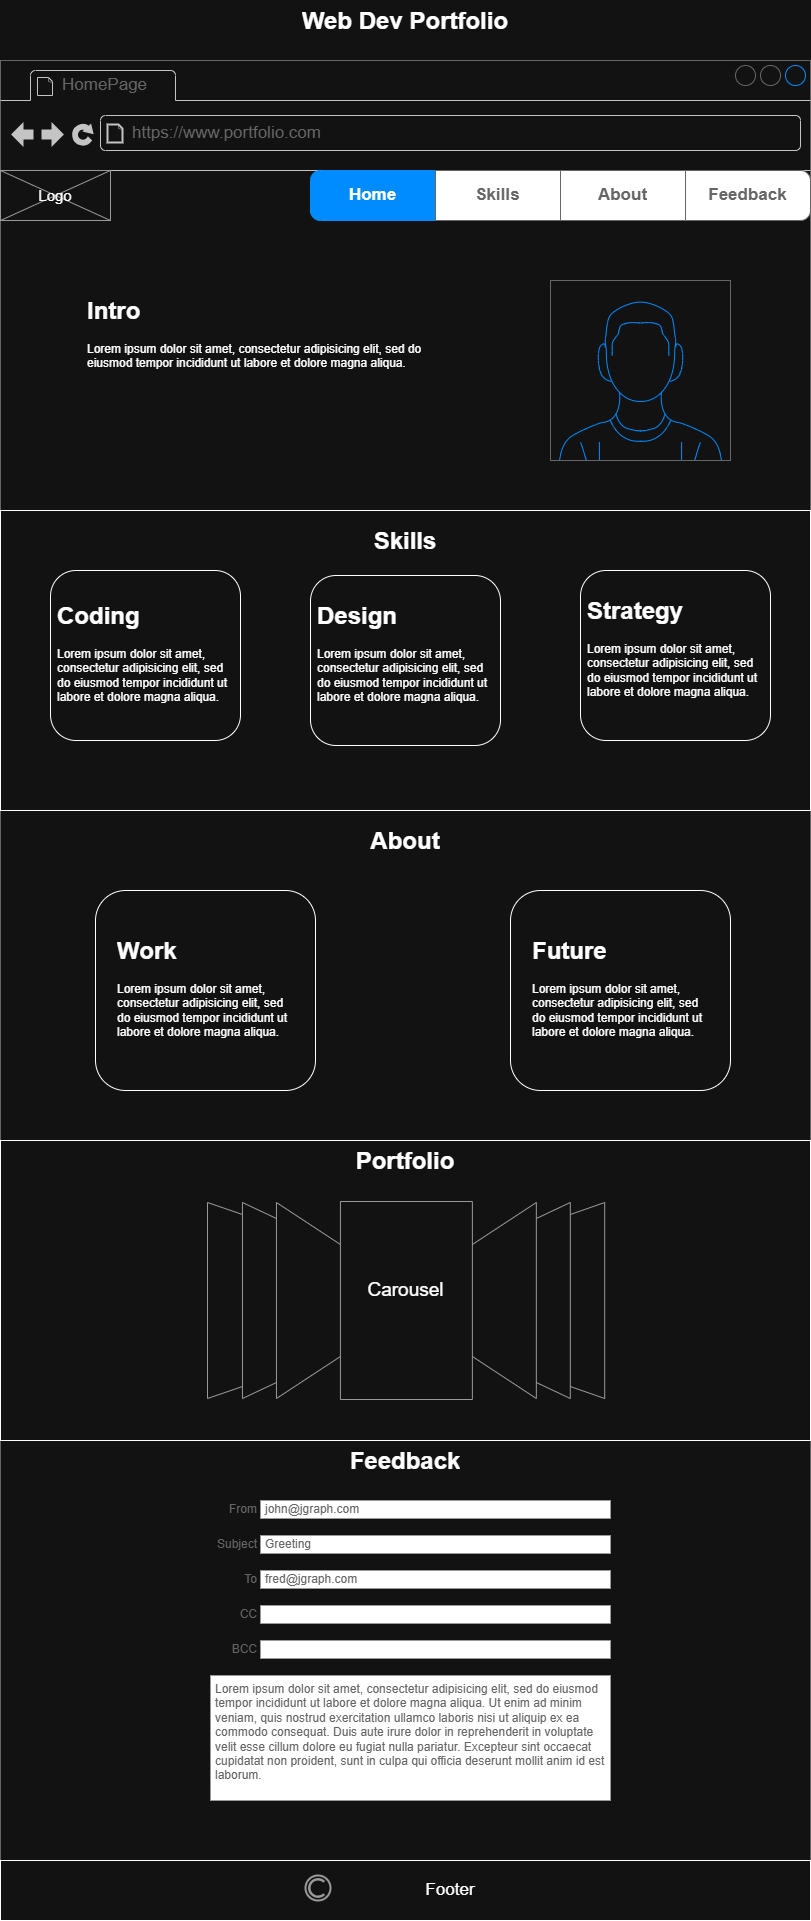

The diagram above was exported from draw.io. Its source (the exported page's mxGraphModel, read from the mxfile embedded in the PNG):
<mxGraphModel dx="1426" dy="841" grid="1" gridSize="10" guides="1" tooltips="1" connect="1" arrows="1" fold="1" page="1" pageScale="1" pageWidth="850" pageHeight="1100" math="0" shadow="0">
  <root>
    <mxCell id="0" />
    <mxCell id="1" parent="0" />
    <mxCell id="a5JJ8uhPiBmUv2dK_9bb-1" value="" style="strokeWidth=1;shadow=0;dashed=0;align=center;html=1;shape=mxgraph.mockup.containers.browserWindow;rSize=0;strokeColor=#666666;strokeColor2=#008cff;strokeColor3=#c4c4c4;mainText=,;recursiveResize=0;" parent="1" vertex="1">
      <mxGeometry x="20" y="60" width="810" height="1860" as="geometry" />
    </mxCell>
    <mxCell id="a5JJ8uhPiBmUv2dK_9bb-2" value="HomePage" style="strokeWidth=1;shadow=0;dashed=0;align=center;html=1;shape=mxgraph.mockup.containers.anchor;fontSize=17;fontColor=#666666;align=left;whiteSpace=wrap;" parent="a5JJ8uhPiBmUv2dK_9bb-1" vertex="1">
      <mxGeometry x="60" y="12" width="110" height="26" as="geometry" />
    </mxCell>
    <mxCell id="a5JJ8uhPiBmUv2dK_9bb-3" value="https://www.portfolio.com" style="strokeWidth=1;shadow=0;dashed=0;align=center;html=1;shape=mxgraph.mockup.containers.anchor;rSize=0;fontSize=17;fontColor=#666666;align=left;" parent="a5JJ8uhPiBmUv2dK_9bb-1" vertex="1">
      <mxGeometry x="130" y="60" width="250" height="26" as="geometry" />
    </mxCell>
    <mxCell id="G1ZMt8G--748gHyksSMG-1" value="" style="swimlane;shape=mxgraph.bootstrap.anchor;strokeColor=#666666;fillColor=#ffffff;fontColor=#666666;fontStyle=0;childLayout=stackLayout;horizontal=0;startSize=0;horizontalStack=1;resizeParent=1;resizeParentMax=0;resizeLast=0;collapsible=0;marginBottom=0;whiteSpace=wrap;html=1;" parent="a5JJ8uhPiBmUv2dK_9bb-1" vertex="1">
      <mxGeometry x="310" y="110" width="500" height="50" as="geometry" />
    </mxCell>
    <mxCell id="G1ZMt8G--748gHyksSMG-2" value="Home" style="text;strokeColor=#008CFF;align=center;verticalAlign=middle;spacingLeft=10;spacingRight=10;overflow=hidden;points=[[0,0.5],[1,0.5]];portConstraint=eastwest;rotatable=0;whiteSpace=wrap;html=1;shape=mxgraph.mockup.leftButton;rSize=10;fillColor=#008CFF;fontColor=#ffffff;fontSize=17;fontStyle=1;" parent="G1ZMt8G--748gHyksSMG-1" vertex="1">
      <mxGeometry width="125" height="50" as="geometry" />
    </mxCell>
    <mxCell id="G1ZMt8G--748gHyksSMG-3" value="Skills" style="text;strokeColor=inherit;align=center;verticalAlign=middle;spacingLeft=10;spacingRight=10;overflow=hidden;points=[[0,0.5],[1,0.5]];portConstraint=eastwest;rotatable=0;whiteSpace=wrap;html=1;rSize=5;fillColor=inherit;fontColor=inherit;fontSize=17;fontStyle=1;" parent="G1ZMt8G--748gHyksSMG-1" vertex="1">
      <mxGeometry x="125" width="125" height="50" as="geometry" />
    </mxCell>
    <mxCell id="G1ZMt8G--748gHyksSMG-4" value="About" style="text;strokeColor=inherit;align=center;verticalAlign=middle;spacingLeft=10;spacingRight=10;overflow=hidden;points=[[0,0.5],[1,0.5]];portConstraint=eastwest;rotatable=0;whiteSpace=wrap;html=1;rSize=5;fillColor=inherit;fontColor=inherit;fontSize=17;fontStyle=1;" parent="G1ZMt8G--748gHyksSMG-1" vertex="1">
      <mxGeometry x="250" width="125" height="50" as="geometry" />
    </mxCell>
    <mxCell id="G1ZMt8G--748gHyksSMG-5" value="Feedback" style="text;strokeColor=inherit;align=center;verticalAlign=middle;spacingLeft=10;spacingRight=10;overflow=hidden;points=[[0,0.5],[1,0.5]];portConstraint=eastwest;rotatable=0;whiteSpace=wrap;html=1;shape=mxgraph.mockup.rightButton;rSize=10;fillColor=inherit;fontColor=inherit;fontSize=17;fontStyle=1;" parent="G1ZMt8G--748gHyksSMG-1" vertex="1">
      <mxGeometry x="375" width="125" height="50" as="geometry" />
    </mxCell>
    <mxCell id="G1ZMt8G--748gHyksSMG-7" value="" style="verticalLabelPosition=bottom;shadow=0;dashed=0;align=center;html=1;verticalAlign=top;strokeWidth=1;shape=mxgraph.mockup.containers.userMale;strokeColor=#666666;strokeColor2=#008cff;" parent="a5JJ8uhPiBmUv2dK_9bb-1" vertex="1">
      <mxGeometry x="550" y="220" width="180" height="180" as="geometry" />
    </mxCell>
    <mxCell id="pTbaHYcM2IcC5RcdU9Bh-6" value="" style="rounded=0;whiteSpace=wrap;html=1;" parent="a5JJ8uhPiBmUv2dK_9bb-1" vertex="1">
      <mxGeometry y="1800" width="810" height="60" as="geometry" />
    </mxCell>
    <mxCell id="pTbaHYcM2IcC5RcdU9Bh-7" value="" style="strokeColor=#999999;verticalLabelPosition=bottom;shadow=0;dashed=0;verticalAlign=top;strokeWidth=2;html=1;shape=mxgraph.mockup.misc.copyrightIcon;" parent="a5JJ8uhPiBmUv2dK_9bb-1" vertex="1">
      <mxGeometry x="305" y="1815" width="25" height="25" as="geometry" />
    </mxCell>
    <mxCell id="pTbaHYcM2IcC5RcdU9Bh-10" value="&lt;font style=&quot;font-size: 17px;&quot;&gt;Footer&lt;/font&gt;" style="text;html=1;align=center;verticalAlign=middle;whiteSpace=wrap;rounded=0;" parent="a5JJ8uhPiBmUv2dK_9bb-1" vertex="1">
      <mxGeometry x="330" y="1815" width="240" height="30" as="geometry" />
    </mxCell>
    <mxCell id="pTbaHYcM2IcC5RcdU9Bh-11" value="&lt;h1 style=&quot;margin-top: 0px;&quot;&gt;Intro&lt;/h1&gt;&lt;p&gt;Lorem ipsum dolor sit amet, consectetur adipisicing elit, sed do eiusmod tempor incididunt ut labore et dolore magna aliqua.&lt;/p&gt;" style="text;html=1;whiteSpace=wrap;overflow=hidden;rounded=0;" parent="a5JJ8uhPiBmUv2dK_9bb-1" vertex="1">
      <mxGeometry x="85" y="230" width="365" height="120" as="geometry" />
    </mxCell>
    <mxCell id="pTbaHYcM2IcC5RcdU9Bh-12" value="" style="verticalLabelPosition=bottom;shadow=0;dashed=0;align=center;html=1;verticalAlign=top;strokeWidth=1;shape=mxgraph.mockup.graphics.simpleIcon;strokeColor=#999999;" parent="a5JJ8uhPiBmUv2dK_9bb-1" vertex="1">
      <mxGeometry y="110" width="110" height="50" as="geometry" />
    </mxCell>
    <mxCell id="pTbaHYcM2IcC5RcdU9Bh-13" value="&lt;font style=&quot;font-size: 15px;&quot;&gt;Logo&lt;/font&gt;" style="text;html=1;align=center;verticalAlign=middle;whiteSpace=wrap;rounded=0;" parent="a5JJ8uhPiBmUv2dK_9bb-1" vertex="1">
      <mxGeometry x="25" y="120" width="60" height="30" as="geometry" />
    </mxCell>
    <mxCell id="pTbaHYcM2IcC5RcdU9Bh-14" value="" style="rounded=0;whiteSpace=wrap;html=1;" parent="a5JJ8uhPiBmUv2dK_9bb-1" vertex="1">
      <mxGeometry y="450" width="810" height="300" as="geometry" />
    </mxCell>
    <mxCell id="pTbaHYcM2IcC5RcdU9Bh-15" value="&lt;h1 style=&quot;margin-top: 0px;&quot;&gt;Skills&lt;/h1&gt;" style="text;html=1;whiteSpace=wrap;overflow=hidden;rounded=0;align=center;" parent="a5JJ8uhPiBmUv2dK_9bb-1" vertex="1">
      <mxGeometry x="315" y="460" width="180" height="40" as="geometry" />
    </mxCell>
    <mxCell id="pTbaHYcM2IcC5RcdU9Bh-16" value="" style="rounded=1;whiteSpace=wrap;html=1;" parent="a5JJ8uhPiBmUv2dK_9bb-1" vertex="1">
      <mxGeometry x="50" y="510" width="190" height="170" as="geometry" />
    </mxCell>
    <mxCell id="pTbaHYcM2IcC5RcdU9Bh-19" value="" style="rounded=1;whiteSpace=wrap;html=1;" parent="a5JJ8uhPiBmUv2dK_9bb-1" vertex="1">
      <mxGeometry x="580" y="510" width="190" height="170" as="geometry" />
    </mxCell>
    <mxCell id="pTbaHYcM2IcC5RcdU9Bh-21" value="&lt;h1 style=&quot;margin-top: 0px;&quot;&gt;About&lt;/h1&gt;" style="text;html=1;whiteSpace=wrap;overflow=hidden;rounded=0;align=center;" parent="a5JJ8uhPiBmUv2dK_9bb-1" vertex="1">
      <mxGeometry x="315" y="760" width="180" height="40" as="geometry" />
    </mxCell>
    <mxCell id="ZDvoG4OsSqvrrvBTSZ7--3" value="" style="rounded=1;whiteSpace=wrap;html=1;" parent="a5JJ8uhPiBmUv2dK_9bb-1" vertex="1">
      <mxGeometry x="310" y="515" width="190" height="170" as="geometry" />
    </mxCell>
    <mxCell id="ZDvoG4OsSqvrrvBTSZ7--4" value="&lt;h1 style=&quot;margin-top: 0px;&quot;&gt;Coding&lt;/h1&gt;&lt;p&gt;Lorem ipsum dolor sit amet, consectetur adipisicing elit, sed do eiusmod tempor incididunt ut labore et dolore magna aliqua.&lt;/p&gt;" style="text;html=1;whiteSpace=wrap;overflow=hidden;rounded=0;" parent="a5JJ8uhPiBmUv2dK_9bb-1" vertex="1">
      <mxGeometry x="55" y="535" width="180" height="120" as="geometry" />
    </mxCell>
    <mxCell id="ZDvoG4OsSqvrrvBTSZ7--5" value="&lt;h1 style=&quot;margin-top: 0px;&quot;&gt;Design&lt;/h1&gt;&lt;p&gt;Lorem ipsum dolor sit amet, consectetur adipisicing elit, sed do eiusmod tempor incididunt ut labore et dolore magna aliqua.&lt;/p&gt;" style="text;html=1;whiteSpace=wrap;overflow=hidden;rounded=0;" parent="a5JJ8uhPiBmUv2dK_9bb-1" vertex="1">
      <mxGeometry x="315" y="535" width="180" height="120" as="geometry" />
    </mxCell>
    <mxCell id="ZDvoG4OsSqvrrvBTSZ7--6" value="&lt;h1 style=&quot;margin-top: 0px;&quot;&gt;Strategy&lt;/h1&gt;&lt;p&gt;Lorem ipsum dolor sit amet, consectetur adipisicing elit, sed do eiusmod tempor incididunt ut labore et dolore magna aliqua.&lt;/p&gt;" style="text;html=1;whiteSpace=wrap;overflow=hidden;rounded=0;" parent="a5JJ8uhPiBmUv2dK_9bb-1" vertex="1">
      <mxGeometry x="585" y="530" width="180" height="120" as="geometry" />
    </mxCell>
    <mxCell id="ZDvoG4OsSqvrrvBTSZ7--7" value="" style="rounded=0;whiteSpace=wrap;html=1;" parent="a5JJ8uhPiBmUv2dK_9bb-1" vertex="1">
      <mxGeometry y="1080" width="810" height="300" as="geometry" />
    </mxCell>
    <mxCell id="ZDvoG4OsSqvrrvBTSZ7--8" value="&lt;h1 style=&quot;margin-top: 0px;&quot;&gt;Portfolio&lt;/h1&gt;" style="text;html=1;whiteSpace=wrap;overflow=hidden;rounded=0;align=center;" parent="a5JJ8uhPiBmUv2dK_9bb-1" vertex="1">
      <mxGeometry x="315" y="1080" width="180" height="40" as="geometry" />
    </mxCell>
    <mxCell id="ZDvoG4OsSqvrrvBTSZ7--9" value="&lt;h1 style=&quot;margin-top: 0px;&quot;&gt;Feedback&lt;/h1&gt;" style="text;html=1;whiteSpace=wrap;overflow=hidden;rounded=0;align=center;" parent="a5JJ8uhPiBmUv2dK_9bb-1" vertex="1">
      <mxGeometry x="315" y="1380" width="180" height="40" as="geometry" />
    </mxCell>
    <mxCell id="ZDvoG4OsSqvrrvBTSZ7--10" value="" style="verticalLabelPosition=bottom;shadow=0;dashed=0;align=center;html=1;verticalAlign=top;strokeWidth=1;shape=mxgraph.mockup.navigation.coverFlow;strokeColor=#999999;" parent="a5JJ8uhPiBmUv2dK_9bb-1" vertex="1">
      <mxGeometry x="205" y="1140" width="400" height="200" as="geometry" />
    </mxCell>
    <mxCell id="ZDvoG4OsSqvrrvBTSZ7--11" value="&lt;font style=&quot;font-size: 19px;&quot;&gt;Carousel&lt;/font&gt;" style="text;html=1;align=center;verticalAlign=middle;whiteSpace=wrap;rounded=0;" parent="a5JJ8uhPiBmUv2dK_9bb-1" vertex="1">
      <mxGeometry x="343" y="1215" width="125" height="30" as="geometry" />
    </mxCell>
    <mxCell id="ZDvoG4OsSqvrrvBTSZ7--12" value="" style="rounded=1;whiteSpace=wrap;html=1;" parent="a5JJ8uhPiBmUv2dK_9bb-1" vertex="1">
      <mxGeometry x="95" y="830" width="220" height="200" as="geometry" />
    </mxCell>
    <mxCell id="ZDvoG4OsSqvrrvBTSZ7--13" value="" style="rounded=1;whiteSpace=wrap;html=1;" parent="a5JJ8uhPiBmUv2dK_9bb-1" vertex="1">
      <mxGeometry x="510" y="830" width="220" height="200" as="geometry" />
    </mxCell>
    <mxCell id="ZDvoG4OsSqvrrvBTSZ7--14" value="&lt;h1 style=&quot;margin-top: 0px;&quot;&gt;Work&lt;/h1&gt;&lt;p&gt;Lorem ipsum dolor sit amet, consectetur adipisicing elit, sed do eiusmod tempor incididunt ut labore et dolore magna aliqua.&lt;/p&gt;" style="text;html=1;whiteSpace=wrap;overflow=hidden;rounded=0;" parent="a5JJ8uhPiBmUv2dK_9bb-1" vertex="1">
      <mxGeometry x="115" y="870" width="180" height="120" as="geometry" />
    </mxCell>
    <mxCell id="ZDvoG4OsSqvrrvBTSZ7--15" value="&lt;h1 style=&quot;margin-top: 0px;&quot;&gt;Future&lt;/h1&gt;&lt;p&gt;Lorem ipsum dolor sit amet, consectetur adipisicing elit, sed do eiusmod tempor incididunt ut labore et dolore magna aliqua.&lt;/p&gt;" style="text;html=1;whiteSpace=wrap;overflow=hidden;rounded=0;" parent="a5JJ8uhPiBmUv2dK_9bb-1" vertex="1">
      <mxGeometry x="530" y="870" width="180" height="120" as="geometry" />
    </mxCell>
    <mxCell id="ZDvoG4OsSqvrrvBTSZ7--16" value="From" style="strokeWidth=1;shadow=0;dashed=0;align=center;html=1;shape=mxgraph.mockup.forms.anchor;align=right;spacingRight=2;fontColor=#666666;" parent="a5JJ8uhPiBmUv2dK_9bb-1" vertex="1">
      <mxGeometry x="210" y="1440" width="50" height="18" as="geometry" />
    </mxCell>
    <mxCell id="ZDvoG4OsSqvrrvBTSZ7--17" value="john@jgraph.com" style="strokeWidth=1;shadow=0;dashed=0;align=center;html=1;shape=mxgraph.mockup.forms.rrect;fillColor=#ffffff;rSize=0;fontColor=#666666;align=left;spacingLeft=3;strokeColor=#999999;" parent="a5JJ8uhPiBmUv2dK_9bb-1" vertex="1">
      <mxGeometry x="260" y="1440" width="350" height="18" as="geometry" />
    </mxCell>
    <mxCell id="ZDvoG4OsSqvrrvBTSZ7--18" value="Subject" style="strokeWidth=1;shadow=0;dashed=0;align=center;html=1;shape=mxgraph.mockup.forms.anchor;align=right;spacingRight=2;fontColor=#666666;" parent="a5JJ8uhPiBmUv2dK_9bb-1" vertex="1">
      <mxGeometry x="210" y="1475" width="50" height="18" as="geometry" />
    </mxCell>
    <mxCell id="ZDvoG4OsSqvrrvBTSZ7--19" value="Greeting" style="strokeWidth=1;shadow=0;dashed=0;align=center;html=1;shape=mxgraph.mockup.forms.rrect;fillColor=#ffffff;rSize=0;fontColor=#666666;align=left;spacingLeft=3;strokeColor=#999999;" parent="a5JJ8uhPiBmUv2dK_9bb-1" vertex="1">
      <mxGeometry x="260" y="1475" width="350" height="18" as="geometry" />
    </mxCell>
    <mxCell id="ZDvoG4OsSqvrrvBTSZ7--20" value="To" style="strokeWidth=1;shadow=0;dashed=0;align=center;html=1;shape=mxgraph.mockup.forms.anchor;align=right;spacingRight=2;fontColor=#666666;" parent="a5JJ8uhPiBmUv2dK_9bb-1" vertex="1">
      <mxGeometry x="210" y="1510" width="50" height="18" as="geometry" />
    </mxCell>
    <mxCell id="ZDvoG4OsSqvrrvBTSZ7--21" value="fred@jgraph.com" style="strokeWidth=1;shadow=0;dashed=0;align=center;html=1;shape=mxgraph.mockup.forms.rrect;fillColor=#ffffff;rSize=0;fontColor=#666666;align=left;spacingLeft=3;strokeColor=#999999;" parent="a5JJ8uhPiBmUv2dK_9bb-1" vertex="1">
      <mxGeometry x="260" y="1510" width="350" height="18" as="geometry" />
    </mxCell>
    <mxCell id="ZDvoG4OsSqvrrvBTSZ7--22" value="CC" style="strokeWidth=1;shadow=0;dashed=0;align=center;html=1;shape=mxgraph.mockup.forms.anchor;align=right;spacingRight=2;fontColor=#666666;" parent="a5JJ8uhPiBmUv2dK_9bb-1" vertex="1">
      <mxGeometry x="210" y="1545" width="50" height="18" as="geometry" />
    </mxCell>
    <mxCell id="ZDvoG4OsSqvrrvBTSZ7--23" value="" style="strokeWidth=1;shadow=0;dashed=0;align=center;html=1;shape=mxgraph.mockup.forms.rrect;fillColor=#ffffff;rSize=0;fontColor=#666666;align=left;spacingLeft=3;strokeColor=#999999;" parent="a5JJ8uhPiBmUv2dK_9bb-1" vertex="1">
      <mxGeometry x="260" y="1545" width="350" height="18" as="geometry" />
    </mxCell>
    <mxCell id="ZDvoG4OsSqvrrvBTSZ7--24" value="BCC" style="strokeWidth=1;shadow=0;dashed=0;align=center;html=1;shape=mxgraph.mockup.forms.anchor;align=right;spacingRight=2;fontColor=#666666;" parent="a5JJ8uhPiBmUv2dK_9bb-1" vertex="1">
      <mxGeometry x="210" y="1580" width="50" height="18" as="geometry" />
    </mxCell>
    <mxCell id="ZDvoG4OsSqvrrvBTSZ7--25" value="" style="strokeWidth=1;shadow=0;dashed=0;align=center;html=1;shape=mxgraph.mockup.forms.rrect;fillColor=#ffffff;rSize=0;fontColor=#666666;align=left;spacingLeft=3;strokeColor=#999999;" parent="a5JJ8uhPiBmUv2dK_9bb-1" vertex="1">
      <mxGeometry x="260" y="1580" width="350" height="18" as="geometry" />
    </mxCell>
    <mxCell id="ZDvoG4OsSqvrrvBTSZ7--26" value="Lorem ipsum dolor sit amet, consectetur adipisicing elit, sed do eiusmod tempor incididunt ut labore et dolore magna aliqua. Ut enim ad minim veniam, quis nostrud exercitation ullamco laboris nisi ut aliquip ex ea commodo consequat. Duis aute irure dolor in reprehenderit in voluptate velit esse cillum dolore eu fugiat nulla pariatur. Excepteur sint occaecat cupidatat non proident, sunt in culpa qui officia deserunt mollit anim id est laborum." style="strokeWidth=1;shadow=0;dashed=0;align=center;html=1;shape=mxgraph.mockup.forms.rrect;fillColor=#ffffff;rSize=0;fontColor=#666666;align=left;spacingLeft=3;strokeColor=#999999;verticalAlign=top;whiteSpace=wrap;" parent="a5JJ8uhPiBmUv2dK_9bb-1" vertex="1">
      <mxGeometry x="210" y="1615" width="400" height="125" as="geometry" />
    </mxCell>
    <mxCell id="a5JJ8uhPiBmUv2dK_9bb-5" value="&lt;h1 style=&quot;margin-top: 0px;&quot;&gt;Web Dev Portfolio&lt;/h1&gt;" style="text;html=1;whiteSpace=wrap;overflow=hidden;rounded=0;align=center;" parent="1" vertex="1">
      <mxGeometry x="260" width="330" height="40" as="geometry" />
    </mxCell>
  </root>
</mxGraphModel>